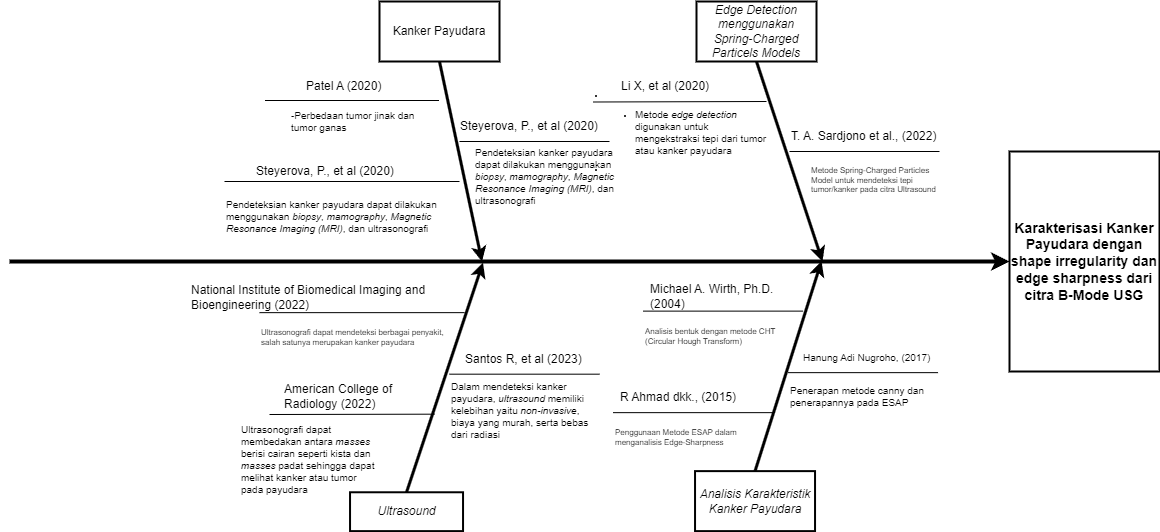

The diagram above was exported from draw.io. Its source (the exported page's mxGraphModel, read from the mxfile embedded in the PNG):
<mxGraphModel dx="1363" dy="558" grid="1" gridSize="10" guides="1" tooltips="1" connect="1" arrows="1" fold="1" page="1" pageScale="1" pageWidth="826" pageHeight="1169" background="none" math="0" shadow="0">
  <root>
    <mxCell id="0" />
    <mxCell id="1" parent="0" />
    <mxCell id="9" value="" style="edgeStyle=none;strokeWidth=4;entryX=0;entryY=0.5;entryDx=0;entryDy=0;" parent="1" target="8jAPz_q-ZQYUvKBYJxb--207" edge="1">
      <mxGeometry width="100" height="100" relative="1" as="geometry">
        <mxPoint x="10" y="280" as="sourcePoint" />
        <mxPoint x="660" y="280" as="targetPoint" />
      </mxGeometry>
    </mxCell>
    <mxCell id="143" value="Edge Detection menggunakan Spring-Charged Particels Models" style="whiteSpace=wrap;strokeWidth=2;fontStyle=2" parent="1" vertex="1">
      <mxGeometry x="697" y="19.999999999999943" width="120" height="60" as="geometry" />
    </mxCell>
    <mxCell id="145" value="" style="edgeStyle=none;exitX=0.5;exitY=1;strokeWidth=3" parent="1" source="143" edge="1">
      <mxGeometry width="100" height="100" relative="1" as="geometry">
        <mxPoint x="763.46" y="189.99999999999991" as="sourcePoint" />
        <mxPoint x="823" y="280" as="targetPoint" />
      </mxGeometry>
    </mxCell>
    <mxCell id="206" value="" style="edgeStyle=none;exitX=0.5;exitY=1;strokeWidth=3;exitDx=0;exitDy=0;" parent="1" source="VZTrlHlk2q9rjJQl0fGM-265" edge="1">
      <mxGeometry width="100" height="100" relative="1" as="geometry">
        <mxPoint x="422.29333333333307" y="171.5277777777775" as="sourcePoint" />
        <mxPoint x="482.46000000000004" y="280" as="targetPoint" />
      </mxGeometry>
    </mxCell>
    <mxCell id="VZTrlHlk2q9rjJQl0fGM-265" value="Kanker Payudara" style="rounded=0;whiteSpace=wrap;html=1;strokeWidth=2;" parent="1" vertex="1">
      <mxGeometry x="380" y="19.99999999999997" width="120" height="60" as="geometry" />
    </mxCell>
    <mxCell id="8jAPz_q-ZQYUvKBYJxb--207" value="&lt;font style=&quot;font-size: 14px;&quot;&gt;&lt;b&gt;Karakterisasi Kanker Payudara dengan shape irregularity dan edge sharpness dari citra B-Mode USG&lt;/b&gt;&lt;/font&gt;" style="rounded=0;whiteSpace=wrap;html=1;strokeWidth=2;" parent="1" vertex="1">
      <mxGeometry x="1010" y="170" width="150" height="220" as="geometry" />
    </mxCell>
    <mxCell id="bVQ0qPvBOhRMoVx0HUV9-223" value="" style="endArrow=none;html=1;rounded=0;exitX=0;exitY=0;exitDx=0;exitDy=0;" parent="1" source="bVQ0qPvBOhRMoVx0HUV9-225" edge="1">
      <mxGeometry width="50" height="50" relative="1" as="geometry">
        <mxPoint x="650" y="120" as="sourcePoint" />
        <mxPoint x="767" y="120" as="targetPoint" />
      </mxGeometry>
    </mxCell>
    <mxCell id="bVQ0qPvBOhRMoVx0HUV9-224" value="Li X, et al (2020)" style="text;html=1;align=left;verticalAlign=middle;whiteSpace=wrap;rounded=0;" parent="1" vertex="1">
      <mxGeometry x="620" y="90" width="140" height="30" as="geometry" />
    </mxCell>
    <mxCell id="bVQ0qPvBOhRMoVx0HUV9-225" value="&lt;div style=&quot;&quot;&gt;&lt;li style=&quot;&quot;&gt;&lt;ul style=&quot;&quot;&gt;&lt;li style=&quot;&quot;&gt;&lt;font style=&quot;font-size: 10px;&quot;&gt;Metode &lt;em style=&quot;&quot;&gt;edge detection&lt;/em&gt; digunakan untuk mengekstraksi tepi dari tumor atau kanker payudara&lt;/font&gt;&lt;/li&gt;&lt;/ul&gt;&lt;/li&gt;&lt;li style=&quot;&quot;&gt;&lt;/li&gt;&lt;/div&gt;" style="text;html=1;align=left;verticalAlign=middle;whiteSpace=wrap;rounded=0;fontSize=8;" parent="1" vertex="1">
      <mxGeometry x="593.54" y="120.5" width="180" height="60" as="geometry" />
    </mxCell>
    <mxCell id="bVQ0qPvBOhRMoVx0HUV9-229" value="" style="endArrow=none;html=1;rounded=0;" parent="1" edge="1">
      <mxGeometry width="50" height="50" relative="1" as="geometry">
        <mxPoint x="790" y="170" as="sourcePoint" />
        <mxPoint x="940" y="170" as="targetPoint" />
      </mxGeometry>
    </mxCell>
    <mxCell id="bVQ0qPvBOhRMoVx0HUV9-230" value="&lt;div&gt;T. A. Sardjono et al., (2022)&lt;/div&gt;" style="text;html=1;align=left;verticalAlign=middle;whiteSpace=wrap;rounded=0;" parent="1" vertex="1">
      <mxGeometry x="790" y="140" width="180" height="30" as="geometry" />
    </mxCell>
    <mxCell id="bVQ0qPvBOhRMoVx0HUV9-231" value="&lt;div&gt;Metode Spring-Charged Particles Model untuk mendeteksi tepi tumor/kanker pada citra Ultrasound&lt;/div&gt;" style="text;html=1;align=left;verticalAlign=middle;whiteSpace=wrap;rounded=0;fontSize=8;" parent="1" vertex="1">
      <mxGeometry x="810" y="174" width="133.54" height="50" as="geometry" />
    </mxCell>
    <mxCell id="bVQ0qPvBOhRMoVx0HUV9-252" value="" style="endArrow=none;html=1;rounded=0;exitX=0;exitY=0;exitDx=0;exitDy=0;" parent="1" edge="1">
      <mxGeometry width="50" height="50" relative="1" as="geometry">
        <mxPoint x="265.5" y="119" as="sourcePoint" />
        <mxPoint x="439.5" y="119" as="targetPoint" />
      </mxGeometry>
    </mxCell>
    <mxCell id="bVQ0qPvBOhRMoVx0HUV9-253" value="Patel A (2020)" style="text;html=1;align=left;verticalAlign=middle;whiteSpace=wrap;rounded=0;" parent="1" vertex="1">
      <mxGeometry x="305" y="90" width="140" height="30" as="geometry" />
    </mxCell>
    <mxCell id="bVQ0qPvBOhRMoVx0HUV9-255" value="" style="endArrow=none;html=1;rounded=0;" parent="1" edge="1">
      <mxGeometry width="50" height="50" relative="1" as="geometry">
        <mxPoint x="225" y="200" as="sourcePoint" />
        <mxPoint x="460" y="200" as="targetPoint" />
      </mxGeometry>
    </mxCell>
    <mxCell id="bVQ0qPvBOhRMoVx0HUV9-256" value="&lt;div&gt;Steyerova, P., et al (2020)&lt;/div&gt;" style="text;html=1;align=left;verticalAlign=middle;whiteSpace=wrap;rounded=0;" parent="1" vertex="1">
      <mxGeometry x="255" y="180.5" width="150" height="19" as="geometry" />
    </mxCell>
    <mxCell id="bVQ0qPvBOhRMoVx0HUV9-257" value="&lt;font style=&quot;font-size: 10px;&quot;&gt;Pendeteksian kanker payudara dapat dilakukan menggunakan &lt;em&gt;biopsy&lt;/em&gt;, &lt;em&gt;mamography&lt;/em&gt;, &lt;em&gt;Magnetic Resonance Imaging (MRI)&lt;/em&gt;, dan ultrasonografi&lt;/font&gt;" style="text;html=1;align=left;verticalAlign=middle;whiteSpace=wrap;rounded=0;fontSize=8;" parent="1" vertex="1">
      <mxGeometry x="225" y="210" width="235" height="50" as="geometry" />
    </mxCell>
    <mxCell id="bVQ0qPvBOhRMoVx0HUV9-258" value="" style="endArrow=none;html=1;rounded=0;" parent="1" edge="1">
      <mxGeometry width="50" height="50" relative="1" as="geometry">
        <mxPoint x="460" y="160" as="sourcePoint" />
        <mxPoint x="610" y="160" as="targetPoint" />
      </mxGeometry>
    </mxCell>
    <mxCell id="I_ydiknPklKFsF96ut0a-207" value="" style="edgeStyle=none;exitX=0.5;exitY=0;strokeWidth=3;exitDx=0;exitDy=0;" parent="1" source="I_ydiknPklKFsF96ut0a-208" edge="1">
      <mxGeometry width="100" height="100" relative="1" as="geometry">
        <mxPoint x="423.46000000000015" y="401.1499999999999" as="sourcePoint" />
        <mxPoint x="483.46000000000004" y="281.1499999999999" as="targetPoint" />
      </mxGeometry>
    </mxCell>
    <mxCell id="I_ydiknPklKFsF96ut0a-208" value="&lt;i&gt;Ultrasound&lt;/i&gt;" style="rounded=0;whiteSpace=wrap;html=1;strokeWidth=2;" parent="1" vertex="1">
      <mxGeometry x="350.54" y="510.77" width="113" height="38.85" as="geometry" />
    </mxCell>
    <mxCell id="I_ydiknPklKFsF96ut0a-209" value="" style="endArrow=none;html=1;rounded=0;exitX=0;exitY=0;exitDx=0;exitDy=0;" parent="1" source="I_ydiknPklKFsF96ut0a-211" edge="1">
      <mxGeometry width="50" height="50" relative="1" as="geometry">
        <mxPoint x="340" y="331.15" as="sourcePoint" />
        <mxPoint x="465" y="331.15" as="targetPoint" />
      </mxGeometry>
    </mxCell>
    <mxCell id="I_ydiknPklKFsF96ut0a-210" value="National Institute of Biomedical Imaging and Bioengineering (2022)" style="text;html=1;align=left;verticalAlign=middle;whiteSpace=wrap;rounded=0;" parent="1" vertex="1">
      <mxGeometry x="190" y="301.15" width="260" height="30" as="geometry" />
    </mxCell>
    <mxCell id="I_ydiknPklKFsF96ut0a-211" value="&lt;div style=&quot;font-size: 8px;&quot;&gt;Ultrasonografi dapat mendeteksi berbagai penyakit, salah satunya merupakan kanker payudara&lt;br&gt;&lt;/div&gt;" style="text;html=1;align=left;verticalAlign=middle;whiteSpace=wrap;rounded=0;fontSize=8;" parent="1" vertex="1">
      <mxGeometry x="260" y="331.15" width="185" height="50" as="geometry" />
    </mxCell>
    <mxCell id="I_ydiknPklKFsF96ut0a-212" value="" style="endArrow=none;html=1;rounded=0;" parent="1" edge="1">
      <mxGeometry width="50" height="50" relative="1" as="geometry">
        <mxPoint x="270" y="433" as="sourcePoint" />
        <mxPoint x="435" y="432.67999999999995" as="targetPoint" />
      </mxGeometry>
    </mxCell>
    <mxCell id="I_ydiknPklKFsF96ut0a-213" value="American College of Radiology (2022)" style="text;html=1;align=left;verticalAlign=middle;whiteSpace=wrap;rounded=0;" parent="1" vertex="1">
      <mxGeometry x="282.5" y="400.38999999999993" width="140" height="30" as="geometry" />
    </mxCell>
    <mxCell id="I_ydiknPklKFsF96ut0a-215" value="" style="endArrow=none;html=1;rounded=0;" parent="1" edge="1">
      <mxGeometry width="50" height="50" relative="1" as="geometry">
        <mxPoint x="450" y="392.67999999999995" as="sourcePoint" />
        <mxPoint x="600" y="392.67999999999995" as="targetPoint" />
      </mxGeometry>
    </mxCell>
    <mxCell id="I_ydiknPklKFsF96ut0a-216" value="&lt;div&gt;Santos R, et al (2023)&lt;/div&gt;" style="text;html=1;align=left;verticalAlign=middle;whiteSpace=wrap;rounded=0;" parent="1" vertex="1">
      <mxGeometry x="463.54" y="362.67999999999995" width="140" height="30" as="geometry" />
    </mxCell>
    <mxCell id="I_ydiknPklKFsF96ut0a-217" value="&lt;div&gt;&lt;font style=&quot;font-size: 10px;&quot;&gt;Dalam mendeteksi kanker payudara, &lt;em&gt;ultrasound&lt;/em&gt; memiliki kelebihan yaitu &lt;em&gt;non-invasive&lt;/em&gt;, biaya yang murah, serta bebas dari radiasi&lt;/font&gt;&lt;br&gt;&lt;/div&gt;" style="text;html=1;align=left;verticalAlign=middle;whiteSpace=wrap;rounded=0;fontSize=8;" parent="1" vertex="1">
      <mxGeometry x="450" y="404.67999999999995" width="155" height="48.47" as="geometry" />
    </mxCell>
    <mxCell id="I_ydiknPklKFsF96ut0a-218" value="" style="edgeStyle=none;exitX=0.5;exitY=0;strokeWidth=3;exitDx=0;exitDy=0;" parent="1" source="I_ydiknPklKFsF96ut0a-219" edge="1">
      <mxGeometry width="100" height="100" relative="1" as="geometry">
        <mxPoint x="762.0000000000002" y="399.61999999999995" as="sourcePoint" />
        <mxPoint x="822" y="279.61999999999995" as="targetPoint" />
      </mxGeometry>
    </mxCell>
    <mxCell id="I_ydiknPklKFsF96ut0a-219" value="&lt;i&gt;Analisis Karakteristik Kanker Payudara&lt;/i&gt;" style="rounded=0;whiteSpace=wrap;html=1;strokeWidth=2;" parent="1" vertex="1">
      <mxGeometry x="695.5400000000001" y="489.62" width="120" height="60" as="geometry" />
    </mxCell>
    <mxCell id="I_ydiknPklKFsF96ut0a-220" value="" style="endArrow=none;html=1;rounded=0;exitX=0;exitY=0;exitDx=0;exitDy=0;" parent="1" source="I_ydiknPklKFsF96ut0a-222" edge="1">
      <mxGeometry width="50" height="50" relative="1" as="geometry">
        <mxPoint x="678.54" y="329.62" as="sourcePoint" />
        <mxPoint x="803.54" y="329.62" as="targetPoint" />
      </mxGeometry>
    </mxCell>
    <mxCell id="I_ydiknPklKFsF96ut0a-221" value="Michael A. Wirth, Ph.D. (2004)" style="text;html=1;align=left;verticalAlign=middle;whiteSpace=wrap;rounded=0;" parent="1" vertex="1">
      <mxGeometry x="648.54" y="299.62" width="140" height="30" as="geometry" />
    </mxCell>
    <mxCell id="I_ydiknPklKFsF96ut0a-222" value="&lt;div style=&quot;font-size: 8px;&quot;&gt;&lt;div&gt;Analisis bentuk dengan metode CHT (Circular Hough Transform)&lt;/div&gt;&lt;/div&gt;" style="text;html=1;align=left;verticalAlign=middle;whiteSpace=wrap;rounded=0;fontSize=8;" parent="1" vertex="1">
      <mxGeometry x="643.54" y="329.62" width="140" height="50" as="geometry" />
    </mxCell>
    <mxCell id="I_ydiknPklKFsF96ut0a-223" value="" style="endArrow=none;html=1;rounded=0;exitX=0;exitY=0;exitDx=0;exitDy=0;" parent="1" source="I_ydiknPklKFsF96ut0a-225" edge="1">
      <mxGeometry width="50" height="50" relative="1" as="geometry">
        <mxPoint x="648.54" y="431.15" as="sourcePoint" />
        <mxPoint x="773.54" y="431.15" as="targetPoint" />
      </mxGeometry>
    </mxCell>
    <mxCell id="I_ydiknPklKFsF96ut0a-224" value="R Ahmad dkk., (2015)" style="text;html=1;align=left;verticalAlign=middle;whiteSpace=wrap;rounded=0;" parent="1" vertex="1">
      <mxGeometry x="618.54" y="401.15" width="140" height="30" as="geometry" />
    </mxCell>
    <mxCell id="I_ydiknPklKFsF96ut0a-225" value="&lt;div style=&quot;&quot;&gt;&lt;div style=&quot;&quot;&gt;&lt;div&gt;Penggunaan Metode ESAP dalam menganalisis Edge-Sharpness&lt;/div&gt;&lt;/div&gt;&lt;/div&gt;" style="text;html=1;align=left;verticalAlign=middle;whiteSpace=wrap;rounded=0;fontSize=8;" parent="1" vertex="1">
      <mxGeometry x="613.54" y="431.15" width="140" height="50" as="geometry" />
    </mxCell>
    <mxCell id="I_ydiknPklKFsF96ut0a-226" value="" style="endArrow=none;html=1;rounded=0;" parent="1" edge="1">
      <mxGeometry width="50" height="50" relative="1" as="geometry">
        <mxPoint x="788.54" y="391.15" as="sourcePoint" />
        <mxPoint x="938.54" y="391.15" as="targetPoint" />
      </mxGeometry>
    </mxCell>
    <mxCell id="I_ydiknPklKFsF96ut0a-227" value="&lt;div&gt;&lt;font style=&quot;font-size: 10px;&quot;&gt;Hanung Adi Nugroho, (2017)&lt;/font&gt;&lt;/div&gt;" style="text;html=1;align=left;verticalAlign=middle;whiteSpace=wrap;rounded=0;" parent="1" vertex="1">
      <mxGeometry x="802.08" y="361.15" width="140" height="30" as="geometry" />
    </mxCell>
    <mxCell id="I_ydiknPklKFsF96ut0a-228" value="&lt;div&gt;&lt;font style=&quot;font-size: 10px;&quot;&gt;Penerapan metode canny dan penerapannya pada ESAP&lt;/font&gt;&lt;/div&gt;" style="text;html=1;align=left;verticalAlign=middle;whiteSpace=wrap;rounded=0;fontSize=8;" parent="1" vertex="1">
      <mxGeometry x="788.54" y="391.15" width="155" height="48.47" as="geometry" />
    </mxCell>
    <mxCell id="QOGyb3g2tRxe0X-9g0A1-221" value="&lt;div&gt;Steyerova, P., et al (2020)&lt;/div&gt;" style="text;html=1;align=left;verticalAlign=middle;whiteSpace=wrap;rounded=0;" vertex="1" parent="1">
      <mxGeometry x="458.53999999999996" y="130" width="160" height="30" as="geometry" />
    </mxCell>
    <mxCell id="QOGyb3g2tRxe0X-9g0A1-222" value="&lt;font style=&quot;font-size: 10px;&quot;&gt;Pendeteksian kanker payudara dapat dilakukan menggunakan &lt;em&gt;biopsy&lt;/em&gt;, &lt;em&gt;mamography&lt;/em&gt;, &lt;em&gt;Magnetic Resonance Imaging (MRI)&lt;/em&gt;, dan ultrasonografi&lt;/font&gt;" style="text;html=1;align=left;verticalAlign=middle;whiteSpace=wrap;rounded=0;fontSize=8;" vertex="1" parent="1">
      <mxGeometry x="473.54" y="169.5" width="146.46" height="50.5" as="geometry" />
    </mxCell>
    <mxCell id="QOGyb3g2tRxe0X-9g0A1-223" value="&lt;div style=&quot;&quot;&gt;&lt;div style=&quot;&quot;&gt;&lt;font style=&quot;font-size: 10px;&quot;&gt;-Perbedaan tumor jinak dan tumor ganas&lt;/font&gt;&lt;/div&gt;&lt;/div&gt;" style="text;html=1;align=left;verticalAlign=middle;whiteSpace=wrap;rounded=0;fontSize=8;" vertex="1" parent="1">
      <mxGeometry x="290" y="130" width="150" height="20" as="geometry" />
    </mxCell>
    <mxCell id="QOGyb3g2tRxe0X-9g0A1-224" value="&lt;div style=&quot;&quot;&gt;&lt;div style=&quot;&quot;&gt;&lt;font style=&quot;font-size: 10px;&quot;&gt;Ultrasonografi dapat membedakan antara &lt;em&gt;masses&lt;/em&gt; berisi cairan seperti kista dan &lt;em&gt;masses&lt;/em&gt; padat sehingga dapat melihat kanker atau tumor pada payudara&lt;/font&gt;&lt;br&gt;&lt;/div&gt;&lt;/div&gt;" style="text;html=1;align=left;verticalAlign=middle;whiteSpace=wrap;rounded=0;fontSize=8;" vertex="1" parent="1">
      <mxGeometry x="240" y="453.15" width="140" height="50" as="geometry" />
    </mxCell>
  </root>
</mxGraphModel>